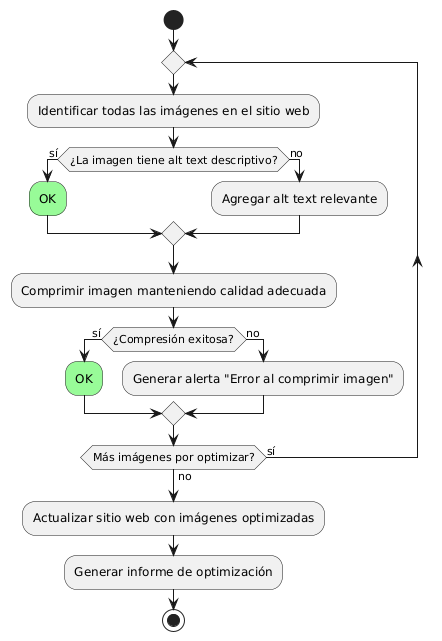

The diagram above was rendered by PlantUML. Its source (embedded in the PNG):
@startuml
start
repeat
  :Identificar todas las imágenes en el sitio web;
    if (¿La imagen tiene alt text descriptivo?) then (sí)
      #palegreen:OK;
    else (no)
      :Agregar alt text relevante;
    endif
    :Comprimir imagen manteniendo calidad adecuada;
    if (¿Compresión exitosa?) then (sí)
      #palegreen:OK;
    else (no)
      :Generar alerta "Error al comprimir imagen";
    endif
repeat while (Más imágenes por optimizar?) is (sí) not (no)
:Actualizar sitio web con imágenes optimizadas;
:Generar informe de optimización;
stop
@enduml